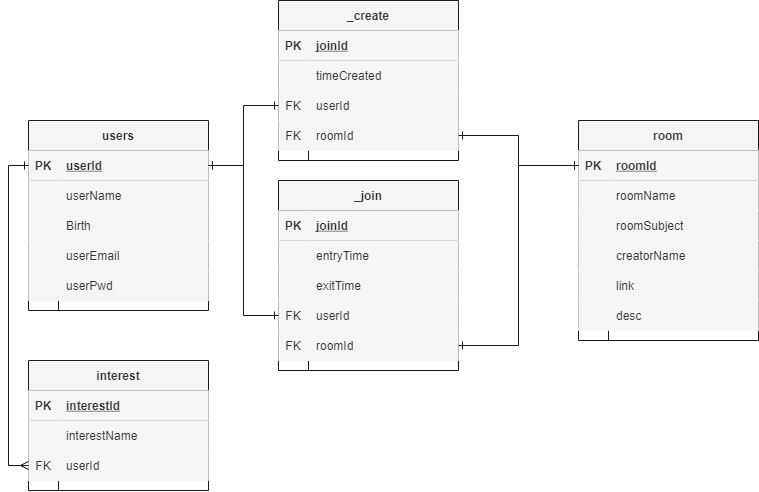

The diagram above was exported from draw.io. Its source (the exported page's mxGraphModel, read from the mxfile embedded in the PNG):
<mxGraphModel dx="896" dy="851" grid="1" gridSize="10" guides="1" tooltips="1" connect="1" arrows="1" fold="1" page="1" pageScale="1" pageWidth="1100" pageHeight="850" background="#ffffff" math="0" shadow="0">
  <root>
    <mxCell id="0" />
    <mxCell id="1" parent="0" />
    <mxCell id="2" value="users" style="shape=table;startSize=30;container=1;collapsible=1;childLayout=tableLayout;fixedRows=1;rowLines=0;fontStyle=1;align=center;resizeLast=1;fillColor=#f5f5f5;fontColor=#333333;strokeColor=#1A1A1A;sketch=0;" vertex="1" parent="1">
      <mxGeometry x="220" y="300" width="180" height="190" as="geometry" />
    </mxCell>
    <mxCell id="3" value="" style="shape=partialRectangle;collapsible=0;dropTarget=0;pointerEvents=0;fillColor=#f5f5f5;top=0;left=0;bottom=1;right=0;points=[[0,0.5],[1,0.5]];portConstraint=eastwest;fontColor=#333333;strokeColor=#1A1A1A;sketch=0;" vertex="1" parent="2">
      <mxGeometry y="30" width="180" height="30" as="geometry" />
    </mxCell>
    <mxCell id="4" value="PK" style="shape=partialRectangle;connectable=0;fillColor=#f5f5f5;top=0;left=0;bottom=0;right=0;fontStyle=1;overflow=hidden;fontColor=#333333;strokeColor=#1A1A1A;sketch=0;" vertex="1" parent="3">
      <mxGeometry width="30" height="30" as="geometry" />
    </mxCell>
    <mxCell id="5" value="userId" style="shape=partialRectangle;connectable=0;fillColor=#f5f5f5;top=0;left=0;bottom=0;right=0;align=left;spacingLeft=6;fontStyle=5;overflow=hidden;fontColor=#333333;strokeColor=#1A1A1A;sketch=0;" vertex="1" parent="3">
      <mxGeometry x="30" width="150" height="30" as="geometry" />
    </mxCell>
    <mxCell id="6" value="" style="shape=partialRectangle;collapsible=0;dropTarget=0;pointerEvents=0;fillColor=#f5f5f5;top=0;left=0;bottom=0;right=0;points=[[0,0.5],[1,0.5]];portConstraint=eastwest;fontColor=#333333;strokeColor=#1A1A1A;sketch=0;" vertex="1" parent="2">
      <mxGeometry y="60" width="180" height="30" as="geometry" />
    </mxCell>
    <mxCell id="7" value="" style="shape=partialRectangle;connectable=0;fillColor=#f5f5f5;top=0;left=0;bottom=0;right=0;editable=1;overflow=hidden;fontColor=#333333;strokeColor=#1A1A1A;sketch=0;" vertex="1" parent="6">
      <mxGeometry width="30" height="30" as="geometry" />
    </mxCell>
    <mxCell id="8" value="userName" style="shape=partialRectangle;connectable=0;fillColor=#f5f5f5;top=0;left=0;bottom=0;right=0;align=left;spacingLeft=6;overflow=hidden;fontColor=#333333;strokeColor=#1A1A1A;sketch=0;" vertex="1" parent="6">
      <mxGeometry x="30" width="150" height="30" as="geometry" />
    </mxCell>
    <mxCell id="9" value="" style="shape=partialRectangle;collapsible=0;dropTarget=0;pointerEvents=0;fillColor=#f5f5f5;top=0;left=0;bottom=0;right=0;points=[[0,0.5],[1,0.5]];portConstraint=eastwest;fontColor=#333333;strokeColor=#1A1A1A;sketch=0;" vertex="1" parent="2">
      <mxGeometry y="90" width="180" height="30" as="geometry" />
    </mxCell>
    <mxCell id="10" value="" style="shape=partialRectangle;connectable=0;fillColor=#f5f5f5;top=0;left=0;bottom=0;right=0;editable=1;overflow=hidden;fontColor=#333333;strokeColor=#1A1A1A;sketch=0;" vertex="1" parent="9">
      <mxGeometry width="30" height="30" as="geometry" />
    </mxCell>
    <mxCell id="11" value="Birth" style="shape=partialRectangle;connectable=0;fillColor=#f5f5f5;top=0;left=0;bottom=0;right=0;align=left;spacingLeft=6;overflow=hidden;fontColor=#333333;strokeColor=#1A1A1A;sketch=0;" vertex="1" parent="9">
      <mxGeometry x="30" width="150" height="30" as="geometry" />
    </mxCell>
    <mxCell id="12" value="" style="shape=partialRectangle;collapsible=0;dropTarget=0;pointerEvents=0;fillColor=#f5f5f5;top=0;left=0;bottom=0;right=0;points=[[0,0.5],[1,0.5]];portConstraint=eastwest;fontColor=#333333;strokeColor=#1A1A1A;sketch=0;" vertex="1" parent="2">
      <mxGeometry y="120" width="180" height="30" as="geometry" />
    </mxCell>
    <mxCell id="13" value="" style="shape=partialRectangle;connectable=0;fillColor=#f5f5f5;top=0;left=0;bottom=0;right=0;editable=1;overflow=hidden;fontColor=#333333;strokeColor=#1A1A1A;sketch=0;" vertex="1" parent="12">
      <mxGeometry width="30" height="30" as="geometry" />
    </mxCell>
    <mxCell id="14" value="userEmail" style="shape=partialRectangle;connectable=0;fillColor=#f5f5f5;top=0;left=0;bottom=0;right=0;align=left;spacingLeft=6;overflow=hidden;fontColor=#333333;strokeColor=#1A1A1A;sketch=0;" vertex="1" parent="12">
      <mxGeometry x="30" width="150" height="30" as="geometry" />
    </mxCell>
    <mxCell id="15" value="" style="shape=partialRectangle;collapsible=0;dropTarget=0;pointerEvents=0;fillColor=#f5f5f5;top=0;left=0;bottom=0;right=0;points=[[0,0.5],[1,0.5]];portConstraint=eastwest;fontColor=#333333;strokeColor=#1A1A1A;sketch=0;" vertex="1" parent="2">
      <mxGeometry y="150" width="180" height="30" as="geometry" />
    </mxCell>
    <mxCell id="16" value="" style="shape=partialRectangle;connectable=0;fillColor=#f5f5f5;top=0;left=0;bottom=0;right=0;editable=1;overflow=hidden;fontColor=#333333;strokeColor=#1A1A1A;sketch=0;" vertex="1" parent="15">
      <mxGeometry width="30" height="30" as="geometry" />
    </mxCell>
    <mxCell id="17" value="userPwd" style="shape=partialRectangle;connectable=0;fillColor=#f5f5f5;top=0;left=0;bottom=0;right=0;align=left;spacingLeft=6;overflow=hidden;fontColor=#333333;strokeColor=#1A1A1A;sketch=0;" vertex="1" parent="15">
      <mxGeometry x="30" width="150" height="30" as="geometry" />
    </mxCell>
    <mxCell id="18" value="interest" style="shape=table;startSize=30;container=1;collapsible=1;childLayout=tableLayout;fixedRows=1;rowLines=0;fontStyle=1;align=center;resizeLast=1;fillColor=#f5f5f5;fontColor=#333333;strokeColor=#1A1A1A;sketch=0;" vertex="1" parent="1">
      <mxGeometry x="220" y="540" width="180" height="130" as="geometry">
        <mxRectangle x="320" y="200" width="80" height="30" as="alternateBounds" />
      </mxGeometry>
    </mxCell>
    <mxCell id="19" value="" style="shape=partialRectangle;collapsible=0;dropTarget=0;pointerEvents=0;fillColor=#f5f5f5;top=0;left=0;bottom=1;right=0;points=[[0,0.5],[1,0.5]];portConstraint=eastwest;fontColor=#333333;strokeColor=#1A1A1A;sketch=0;" vertex="1" parent="18">
      <mxGeometry y="30" width="180" height="30" as="geometry" />
    </mxCell>
    <mxCell id="20" value="PK" style="shape=partialRectangle;connectable=0;fillColor=#f5f5f5;top=0;left=0;bottom=0;right=0;fontStyle=1;overflow=hidden;fontColor=#333333;strokeColor=#1A1A1A;sketch=0;" vertex="1" parent="19">
      <mxGeometry width="30" height="30" as="geometry" />
    </mxCell>
    <mxCell id="21" value="interestId" style="shape=partialRectangle;connectable=0;fillColor=#f5f5f5;top=0;left=0;bottom=0;right=0;align=left;spacingLeft=6;fontStyle=5;overflow=hidden;fontColor=#333333;strokeColor=#1A1A1A;sketch=0;" vertex="1" parent="19">
      <mxGeometry x="30" width="150" height="30" as="geometry" />
    </mxCell>
    <mxCell id="22" value="" style="shape=partialRectangle;collapsible=0;dropTarget=0;pointerEvents=0;fillColor=#f5f5f5;top=0;left=0;bottom=0;right=0;points=[[0,0.5],[1,0.5]];portConstraint=eastwest;fontColor=#333333;strokeColor=#1A1A1A;sketch=0;" vertex="1" parent="18">
      <mxGeometry y="60" width="180" height="30" as="geometry" />
    </mxCell>
    <mxCell id="23" value="" style="shape=partialRectangle;connectable=0;fillColor=#f5f5f5;top=0;left=0;bottom=0;right=0;editable=1;overflow=hidden;fontColor=#333333;strokeColor=#1A1A1A;sketch=0;" vertex="1" parent="22">
      <mxGeometry width="30" height="30" as="geometry" />
    </mxCell>
    <mxCell id="24" value="interestName" style="shape=partialRectangle;connectable=0;fillColor=#f5f5f5;top=0;left=0;bottom=0;right=0;align=left;spacingLeft=6;overflow=hidden;fontColor=#333333;strokeColor=#1A1A1A;sketch=0;" vertex="1" parent="22">
      <mxGeometry x="30" width="150" height="30" as="geometry" />
    </mxCell>
    <mxCell id="25" value="" style="shape=partialRectangle;collapsible=0;dropTarget=0;pointerEvents=0;fillColor=#f5f5f5;top=0;left=0;bottom=0;right=0;points=[[0,0.5],[1,0.5]];portConstraint=eastwest;fontColor=#333333;strokeColor=#1A1A1A;sketch=0;" vertex="1" parent="18">
      <mxGeometry y="90" width="180" height="30" as="geometry" />
    </mxCell>
    <mxCell id="26" value="FK" style="shape=partialRectangle;connectable=0;fillColor=#f5f5f5;top=0;left=0;bottom=0;right=0;editable=1;overflow=hidden;fontColor=#333333;strokeColor=#1A1A1A;sketch=0;" vertex="1" parent="25">
      <mxGeometry width="30" height="30" as="geometry" />
    </mxCell>
    <mxCell id="27" value="userId" style="shape=partialRectangle;connectable=0;fillColor=#f5f5f5;top=0;left=0;bottom=0;right=0;align=left;spacingLeft=6;overflow=hidden;fontColor=#333333;strokeColor=#1A1A1A;sketch=0;" vertex="1" parent="25">
      <mxGeometry x="30" width="150" height="30" as="geometry" />
    </mxCell>
    <mxCell id="28" value="_create" style="shape=table;startSize=30;container=1;collapsible=1;childLayout=tableLayout;fixedRows=1;rowLines=0;fontStyle=1;align=center;resizeLast=1;fillColor=#f5f5f5;fontColor=#333333;strokeColor=#1A1A1A;swimlaneFillColor=#ffffff;sketch=0;" vertex="1" parent="1">
      <mxGeometry x="470" y="180" width="180" height="160" as="geometry">
        <mxRectangle x="320" y="200" width="80" height="30" as="alternateBounds" />
      </mxGeometry>
    </mxCell>
    <mxCell id="29" value="" style="shape=partialRectangle;collapsible=0;dropTarget=0;pointerEvents=0;fillColor=#f5f5f5;top=0;left=0;bottom=1;right=0;points=[[0,0.5],[1,0.5]];portConstraint=eastwest;fontColor=#333333;strokeColor=#1A1A1A;sketch=0;" vertex="1" parent="28">
      <mxGeometry y="30" width="180" height="30" as="geometry" />
    </mxCell>
    <mxCell id="30" value="PK" style="shape=partialRectangle;connectable=0;fillColor=#f5f5f5;top=0;left=0;bottom=0;right=0;fontStyle=1;overflow=hidden;fontColor=#333333;strokeColor=#1A1A1A;sketch=0;" vertex="1" parent="29">
      <mxGeometry width="30" height="30" as="geometry" />
    </mxCell>
    <mxCell id="31" value="joinId" style="shape=partialRectangle;connectable=0;fillColor=#f5f5f5;top=0;left=0;bottom=0;right=0;align=left;spacingLeft=6;fontStyle=5;overflow=hidden;fontColor=#333333;strokeColor=#1A1A1A;sketch=0;" vertex="1" parent="29">
      <mxGeometry x="30" width="150" height="30" as="geometry" />
    </mxCell>
    <mxCell id="32" value="" style="shape=partialRectangle;collapsible=0;dropTarget=0;pointerEvents=0;fillColor=#f5f5f5;top=0;left=0;bottom=0;right=0;points=[[0,0.5],[1,0.5]];portConstraint=eastwest;fontColor=#333333;strokeColor=#1A1A1A;sketch=0;" vertex="1" parent="28">
      <mxGeometry y="60" width="180" height="30" as="geometry" />
    </mxCell>
    <mxCell id="33" value="" style="shape=partialRectangle;connectable=0;fillColor=#f5f5f5;top=0;left=0;bottom=0;right=0;editable=1;overflow=hidden;fontColor=#333333;strokeColor=#1A1A1A;sketch=0;" vertex="1" parent="32">
      <mxGeometry width="30" height="30" as="geometry" />
    </mxCell>
    <mxCell id="34" value="timeCreated" style="shape=partialRectangle;connectable=0;fillColor=#f5f5f5;top=0;left=0;bottom=0;right=0;align=left;spacingLeft=6;overflow=hidden;fontColor=#333333;strokeColor=#1A1A1A;sketch=0;" vertex="1" parent="32">
      <mxGeometry x="30" width="150" height="30" as="geometry" />
    </mxCell>
    <mxCell id="35" value="" style="shape=partialRectangle;collapsible=0;dropTarget=0;pointerEvents=0;fillColor=#f5f5f5;top=0;left=0;bottom=0;right=0;points=[[0,0.5],[1,0.5]];portConstraint=eastwest;fontColor=#333333;strokeColor=#1A1A1A;sketch=0;" vertex="1" parent="28">
      <mxGeometry y="90" width="180" height="30" as="geometry" />
    </mxCell>
    <mxCell id="36" value="FK" style="shape=partialRectangle;connectable=0;fillColor=#f5f5f5;top=0;left=0;bottom=0;right=0;editable=1;overflow=hidden;fontColor=#333333;strokeColor=#1A1A1A;sketch=0;" vertex="1" parent="35">
      <mxGeometry width="30" height="30" as="geometry" />
    </mxCell>
    <mxCell id="37" value="userId" style="shape=partialRectangle;connectable=0;fillColor=#f5f5f5;top=0;left=0;bottom=0;right=0;align=left;spacingLeft=6;overflow=hidden;fontColor=#333333;strokeColor=#1A1A1A;sketch=0;" vertex="1" parent="35">
      <mxGeometry x="30" width="150" height="30" as="geometry" />
    </mxCell>
    <mxCell id="38" value="" style="shape=partialRectangle;collapsible=0;dropTarget=0;pointerEvents=0;fillColor=#f5f5f5;top=0;left=0;bottom=0;right=0;points=[[0,0.5],[1,0.5]];portConstraint=eastwest;fontColor=#333333;strokeColor=#1A1A1A;sketch=0;" vertex="1" parent="28">
      <mxGeometry y="120" width="180" height="30" as="geometry" />
    </mxCell>
    <mxCell id="39" value="FK" style="shape=partialRectangle;connectable=0;fillColor=#f5f5f5;top=0;left=0;bottom=0;right=0;editable=1;overflow=hidden;fontColor=#333333;strokeColor=#1A1A1A;sketch=0;" vertex="1" parent="38">
      <mxGeometry width="30" height="30" as="geometry" />
    </mxCell>
    <mxCell id="40" value="roomId" style="shape=partialRectangle;connectable=0;fillColor=#f5f5f5;top=0;left=0;bottom=0;right=0;align=left;spacingLeft=6;overflow=hidden;fontColor=#333333;strokeColor=#1A1A1A;sketch=0;" vertex="1" parent="38">
      <mxGeometry x="30" width="150" height="30" as="geometry" />
    </mxCell>
    <mxCell id="41" value="_join" style="shape=table;startSize=30;container=1;collapsible=1;childLayout=tableLayout;fixedRows=1;rowLines=0;fontStyle=1;align=center;resizeLast=1;fillColor=#f5f5f5;fontColor=#333333;strokeColor=#1A1A1A;sketch=0;" vertex="1" parent="1">
      <mxGeometry x="470" y="360" width="180" height="190" as="geometry">
        <mxRectangle x="320" y="200" width="80" height="30" as="alternateBounds" />
      </mxGeometry>
    </mxCell>
    <mxCell id="42" value="" style="shape=partialRectangle;collapsible=0;dropTarget=0;pointerEvents=0;fillColor=#f5f5f5;top=0;left=0;bottom=1;right=0;points=[[0,0.5],[1,0.5]];portConstraint=eastwest;fontColor=#333333;strokeColor=#1A1A1A;sketch=0;" vertex="1" parent="41">
      <mxGeometry y="30" width="180" height="30" as="geometry" />
    </mxCell>
    <mxCell id="43" value="PK" style="shape=partialRectangle;connectable=0;fillColor=#f5f5f5;top=0;left=0;bottom=0;right=0;fontStyle=1;overflow=hidden;fontColor=#333333;strokeColor=#1A1A1A;sketch=0;" vertex="1" parent="42">
      <mxGeometry width="30" height="30" as="geometry" />
    </mxCell>
    <mxCell id="44" value="joinId" style="shape=partialRectangle;connectable=0;fillColor=#f5f5f5;top=0;left=0;bottom=0;right=0;align=left;spacingLeft=6;fontStyle=5;overflow=hidden;fontColor=#333333;strokeColor=#1A1A1A;sketch=0;" vertex="1" parent="42">
      <mxGeometry x="30" width="150" height="30" as="geometry" />
    </mxCell>
    <mxCell id="45" value="" style="shape=partialRectangle;collapsible=0;dropTarget=0;pointerEvents=0;fillColor=#f5f5f5;top=0;left=0;bottom=0;right=0;points=[[0,0.5],[1,0.5]];portConstraint=eastwest;fontColor=#333333;strokeColor=#1A1A1A;sketch=0;" vertex="1" parent="41">
      <mxGeometry y="60" width="180" height="30" as="geometry" />
    </mxCell>
    <mxCell id="46" value="" style="shape=partialRectangle;connectable=0;fillColor=#f5f5f5;top=0;left=0;bottom=0;right=0;editable=1;overflow=hidden;fontColor=#333333;strokeColor=#1A1A1A;sketch=0;" vertex="1" parent="45">
      <mxGeometry width="30" height="30" as="geometry" />
    </mxCell>
    <mxCell id="47" value="entryTime" style="shape=partialRectangle;connectable=0;fillColor=#f5f5f5;top=0;left=0;bottom=0;right=0;align=left;spacingLeft=6;overflow=hidden;fontColor=#333333;strokeColor=#1A1A1A;sketch=0;" vertex="1" parent="45">
      <mxGeometry x="30" width="150" height="30" as="geometry" />
    </mxCell>
    <mxCell id="48" value="" style="shape=partialRectangle;collapsible=0;dropTarget=0;pointerEvents=0;fillColor=#f5f5f5;top=0;left=0;bottom=0;right=0;points=[[0,0.5],[1,0.5]];portConstraint=eastwest;fontColor=#333333;strokeColor=#1A1A1A;sketch=0;" vertex="1" parent="41">
      <mxGeometry y="90" width="180" height="30" as="geometry" />
    </mxCell>
    <mxCell id="49" value="" style="shape=partialRectangle;connectable=0;fillColor=#f5f5f5;top=0;left=0;bottom=0;right=0;editable=1;overflow=hidden;fontColor=#333333;strokeColor=#1A1A1A;sketch=0;" vertex="1" parent="48">
      <mxGeometry width="30" height="30" as="geometry" />
    </mxCell>
    <mxCell id="50" value="exitTime" style="shape=partialRectangle;connectable=0;fillColor=#f5f5f5;top=0;left=0;bottom=0;right=0;align=left;spacingLeft=6;overflow=hidden;fontColor=#333333;strokeColor=#1A1A1A;sketch=0;" vertex="1" parent="48">
      <mxGeometry x="30" width="150" height="30" as="geometry" />
    </mxCell>
    <mxCell id="51" value="" style="shape=partialRectangle;collapsible=0;dropTarget=0;pointerEvents=0;fillColor=#f5f5f5;top=0;left=0;bottom=0;right=0;points=[[0,0.5],[1,0.5]];portConstraint=eastwest;fontColor=#333333;strokeColor=#1A1A1A;sketch=0;" vertex="1" parent="41">
      <mxGeometry y="120" width="180" height="30" as="geometry" />
    </mxCell>
    <mxCell id="52" value="FK" style="shape=partialRectangle;connectable=0;fillColor=#f5f5f5;top=0;left=0;bottom=0;right=0;editable=1;overflow=hidden;fontColor=#333333;strokeColor=#1A1A1A;sketch=0;" vertex="1" parent="51">
      <mxGeometry width="30" height="30" as="geometry" />
    </mxCell>
    <mxCell id="53" value="userId" style="shape=partialRectangle;connectable=0;fillColor=#f5f5f5;top=0;left=0;bottom=0;right=0;align=left;spacingLeft=6;overflow=hidden;fontColor=#333333;strokeColor=#1A1A1A;sketch=0;" vertex="1" parent="51">
      <mxGeometry x="30" width="150" height="30" as="geometry" />
    </mxCell>
    <mxCell id="54" value="" style="shape=partialRectangle;collapsible=0;dropTarget=0;pointerEvents=0;fillColor=#f5f5f5;top=0;left=0;bottom=0;right=0;points=[[0,0.5],[1,0.5]];portConstraint=eastwest;fontColor=#333333;strokeColor=#1A1A1A;sketch=0;" vertex="1" parent="41">
      <mxGeometry y="150" width="180" height="30" as="geometry" />
    </mxCell>
    <mxCell id="55" value="FK" style="shape=partialRectangle;connectable=0;fillColor=#f5f5f5;top=0;left=0;bottom=0;right=0;editable=1;overflow=hidden;fontColor=#333333;strokeColor=#1A1A1A;sketch=0;" vertex="1" parent="54">
      <mxGeometry width="30" height="30" as="geometry" />
    </mxCell>
    <mxCell id="56" value="roomId" style="shape=partialRectangle;connectable=0;fillColor=#f5f5f5;top=0;left=0;bottom=0;right=0;align=left;spacingLeft=6;overflow=hidden;fontColor=#333333;strokeColor=#1A1A1A;sketch=0;" vertex="1" parent="54">
      <mxGeometry x="30" width="150" height="30" as="geometry" />
    </mxCell>
    <mxCell id="57" value="room" style="shape=table;startSize=30;container=1;collapsible=1;childLayout=tableLayout;fixedRows=1;rowLines=0;fontStyle=1;align=center;resizeLast=1;fillColor=#f5f5f5;fontColor=#333333;strokeColor=#1A1A1A;sketch=0;" vertex="1" parent="1">
      <mxGeometry x="770" y="300" width="180" height="220" as="geometry" />
    </mxCell>
    <mxCell id="58" value="" style="shape=partialRectangle;collapsible=0;dropTarget=0;pointerEvents=0;fillColor=#f5f5f5;top=0;left=0;bottom=1;right=0;points=[[0,0.5],[1,0.5]];portConstraint=eastwest;fontColor=#333333;strokeColor=#1A1A1A;sketch=0;" vertex="1" parent="57">
      <mxGeometry y="30" width="180" height="30" as="geometry" />
    </mxCell>
    <mxCell id="59" value="PK" style="shape=partialRectangle;connectable=0;fillColor=#f5f5f5;top=0;left=0;bottom=0;right=0;fontStyle=1;overflow=hidden;fontColor=#333333;strokeColor=#1A1A1A;sketch=0;" vertex="1" parent="58">
      <mxGeometry width="30" height="30" as="geometry" />
    </mxCell>
    <mxCell id="60" value="roomId" style="shape=partialRectangle;connectable=0;fillColor=#f5f5f5;top=0;left=0;bottom=0;right=0;align=left;spacingLeft=6;fontStyle=5;overflow=hidden;fontColor=#333333;strokeColor=#1A1A1A;sketch=0;" vertex="1" parent="58">
      <mxGeometry x="30" width="150" height="30" as="geometry" />
    </mxCell>
    <mxCell id="61" value="" style="shape=partialRectangle;collapsible=0;dropTarget=0;pointerEvents=0;fillColor=#f5f5f5;top=0;left=0;bottom=0;right=0;points=[[0,0.5],[1,0.5]];portConstraint=eastwest;fontColor=#333333;strokeColor=#1A1A1A;sketch=0;" vertex="1" parent="57">
      <mxGeometry y="60" width="180" height="30" as="geometry" />
    </mxCell>
    <mxCell id="62" value="" style="shape=partialRectangle;connectable=0;fillColor=#f5f5f5;top=0;left=0;bottom=0;right=0;editable=1;overflow=hidden;fontColor=#333333;strokeColor=#1A1A1A;sketch=0;" vertex="1" parent="61">
      <mxGeometry width="30" height="30" as="geometry" />
    </mxCell>
    <mxCell id="63" value="roomName" style="shape=partialRectangle;connectable=0;fillColor=#f5f5f5;top=0;left=0;bottom=0;right=0;align=left;spacingLeft=6;overflow=hidden;fontColor=#333333;strokeColor=#1A1A1A;sketch=0;" vertex="1" parent="61">
      <mxGeometry x="30" width="150" height="30" as="geometry" />
    </mxCell>
    <mxCell id="64" value="" style="shape=partialRectangle;collapsible=0;dropTarget=0;pointerEvents=0;fillColor=#f5f5f5;top=0;left=0;bottom=0;right=0;points=[[0,0.5],[1,0.5]];portConstraint=eastwest;fontColor=#333333;strokeColor=#1A1A1A;sketch=0;" vertex="1" parent="57">
      <mxGeometry y="90" width="180" height="30" as="geometry" />
    </mxCell>
    <mxCell id="65" value="" style="shape=partialRectangle;connectable=0;fillColor=#f5f5f5;top=0;left=0;bottom=0;right=0;editable=1;overflow=hidden;fontColor=#333333;strokeColor=#1A1A1A;sketch=0;" vertex="1" parent="64">
      <mxGeometry width="30" height="30" as="geometry" />
    </mxCell>
    <mxCell id="66" value="roomSubject" style="shape=partialRectangle;connectable=0;fillColor=#f5f5f5;top=0;left=0;bottom=0;right=0;align=left;spacingLeft=6;overflow=hidden;fontColor=#333333;strokeColor=#1A1A1A;sketch=0;" vertex="1" parent="64">
      <mxGeometry x="30" width="150" height="30" as="geometry" />
    </mxCell>
    <mxCell id="67" value="" style="shape=partialRectangle;collapsible=0;dropTarget=0;pointerEvents=0;fillColor=#f5f5f5;top=0;left=0;bottom=0;right=0;points=[[0,0.5],[1,0.5]];portConstraint=eastwest;fontColor=#333333;strokeColor=#1A1A1A;sketch=0;" vertex="1" parent="57">
      <mxGeometry y="120" width="180" height="30" as="geometry" />
    </mxCell>
    <mxCell id="68" value="" style="shape=partialRectangle;connectable=0;fillColor=#f5f5f5;top=0;left=0;bottom=0;right=0;editable=1;overflow=hidden;fontColor=#333333;strokeColor=#1A1A1A;sketch=0;" vertex="1" parent="67">
      <mxGeometry width="30" height="30" as="geometry" />
    </mxCell>
    <mxCell id="69" value="creatorName" style="shape=partialRectangle;connectable=0;fillColor=#f5f5f5;top=0;left=0;bottom=0;right=0;align=left;spacingLeft=6;overflow=hidden;fontColor=#333333;strokeColor=#1A1A1A;sketch=0;" vertex="1" parent="67">
      <mxGeometry x="30" width="150" height="30" as="geometry" />
    </mxCell>
    <mxCell id="70" value="" style="shape=partialRectangle;collapsible=0;dropTarget=0;pointerEvents=0;fillColor=#f5f5f5;top=0;left=0;bottom=0;right=0;points=[[0,0.5],[1,0.5]];portConstraint=eastwest;fontColor=#333333;strokeColor=#1A1A1A;sketch=0;" vertex="1" parent="57">
      <mxGeometry y="150" width="180" height="30" as="geometry" />
    </mxCell>
    <mxCell id="71" value="" style="shape=partialRectangle;connectable=0;fillColor=#f5f5f5;top=0;left=0;bottom=0;right=0;editable=1;overflow=hidden;fontColor=#333333;strokeColor=#1A1A1A;sketch=0;" vertex="1" parent="70">
      <mxGeometry width="30" height="30" as="geometry" />
    </mxCell>
    <mxCell id="72" value="link" style="shape=partialRectangle;connectable=0;fillColor=#f5f5f5;top=0;left=0;bottom=0;right=0;align=left;spacingLeft=6;overflow=hidden;fontColor=#333333;strokeColor=#1A1A1A;sketch=0;" vertex="1" parent="70">
      <mxGeometry x="30" width="150" height="30" as="geometry" />
    </mxCell>
    <mxCell id="73" value="" style="shape=partialRectangle;collapsible=0;dropTarget=0;pointerEvents=0;fillColor=#f5f5f5;top=0;left=0;bottom=0;right=0;points=[[0,0.5],[1,0.5]];portConstraint=eastwest;fontColor=#333333;strokeColor=#1A1A1A;sketch=0;" vertex="1" parent="57">
      <mxGeometry y="180" width="180" height="30" as="geometry" />
    </mxCell>
    <mxCell id="74" value="" style="shape=partialRectangle;connectable=0;fillColor=#f5f5f5;top=0;left=0;bottom=0;right=0;editable=1;overflow=hidden;fontColor=#333333;strokeColor=#1A1A1A;sketch=0;" vertex="1" parent="73">
      <mxGeometry width="30" height="30" as="geometry" />
    </mxCell>
    <mxCell id="75" value="desc" style="shape=partialRectangle;connectable=0;fillColor=#f5f5f5;top=0;left=0;bottom=0;right=0;align=left;spacingLeft=6;overflow=hidden;fontColor=#333333;strokeColor=#1A1A1A;sketch=0;" vertex="1" parent="73">
      <mxGeometry x="30" width="150" height="30" as="geometry" />
    </mxCell>
    <mxCell id="76" style="edgeStyle=orthogonalEdgeStyle;rounded=0;orthogonalLoop=1;jettySize=auto;html=1;exitX=1;exitY=0.5;exitDx=0;exitDy=0;entryX=0;entryY=0.5;entryDx=0;entryDy=0;endArrow=ERone;endFill=0;fillColor=#f5f5f5;strokeColor=#1A1A1A;sketch=0;startArrow=ERone;startFill=0;" edge="1" parent="1" source="3" target="35">
      <mxGeometry relative="1" as="geometry" />
    </mxCell>
    <mxCell id="77" style="edgeStyle=orthogonalEdgeStyle;rounded=0;orthogonalLoop=1;jettySize=auto;html=1;exitX=1;exitY=0.5;exitDx=0;exitDy=0;entryX=0;entryY=0.5;entryDx=0;entryDy=0;endArrow=ERone;endFill=0;fillColor=#f5f5f5;strokeColor=#1A1A1A;sketch=0;startArrow=ERone;startFill=0;" edge="1" parent="1" source="38" target="58">
      <mxGeometry relative="1" as="geometry" />
    </mxCell>
    <mxCell id="78" style="edgeStyle=orthogonalEdgeStyle;rounded=0;orthogonalLoop=1;jettySize=auto;html=1;entryX=1;entryY=0.5;entryDx=0;entryDy=0;endArrow=ERone;endFill=0;fillColor=#f5f5f5;strokeColor=#1A1A1A;sketch=0;startArrow=ERone;startFill=0;" edge="1" parent="1" source="51" target="3">
      <mxGeometry relative="1" as="geometry" />
    </mxCell>
    <mxCell id="79" style="edgeStyle=orthogonalEdgeStyle;rounded=0;orthogonalLoop=1;jettySize=auto;html=1;entryX=0;entryY=0.5;entryDx=0;entryDy=0;endArrow=ERone;endFill=0;fillColor=#f5f5f5;strokeColor=#1A1A1A;sketch=0;startArrow=ERone;startFill=0;" edge="1" parent="1" source="54" target="58">
      <mxGeometry relative="1" as="geometry" />
    </mxCell>
    <mxCell id="80" style="edgeStyle=orthogonalEdgeStyle;rounded=0;orthogonalLoop=1;jettySize=auto;html=1;entryX=0;entryY=0.5;entryDx=0;entryDy=0;endArrow=ERone;endFill=0;fillColor=#f5f5f5;strokeColor=#1A1A1A;sketch=0;startArrow=ERmany;startFill=0;" edge="1" parent="1" source="25" target="3">
      <mxGeometry relative="1" as="geometry" />
    </mxCell>
  </root>
</mxGraphModel>